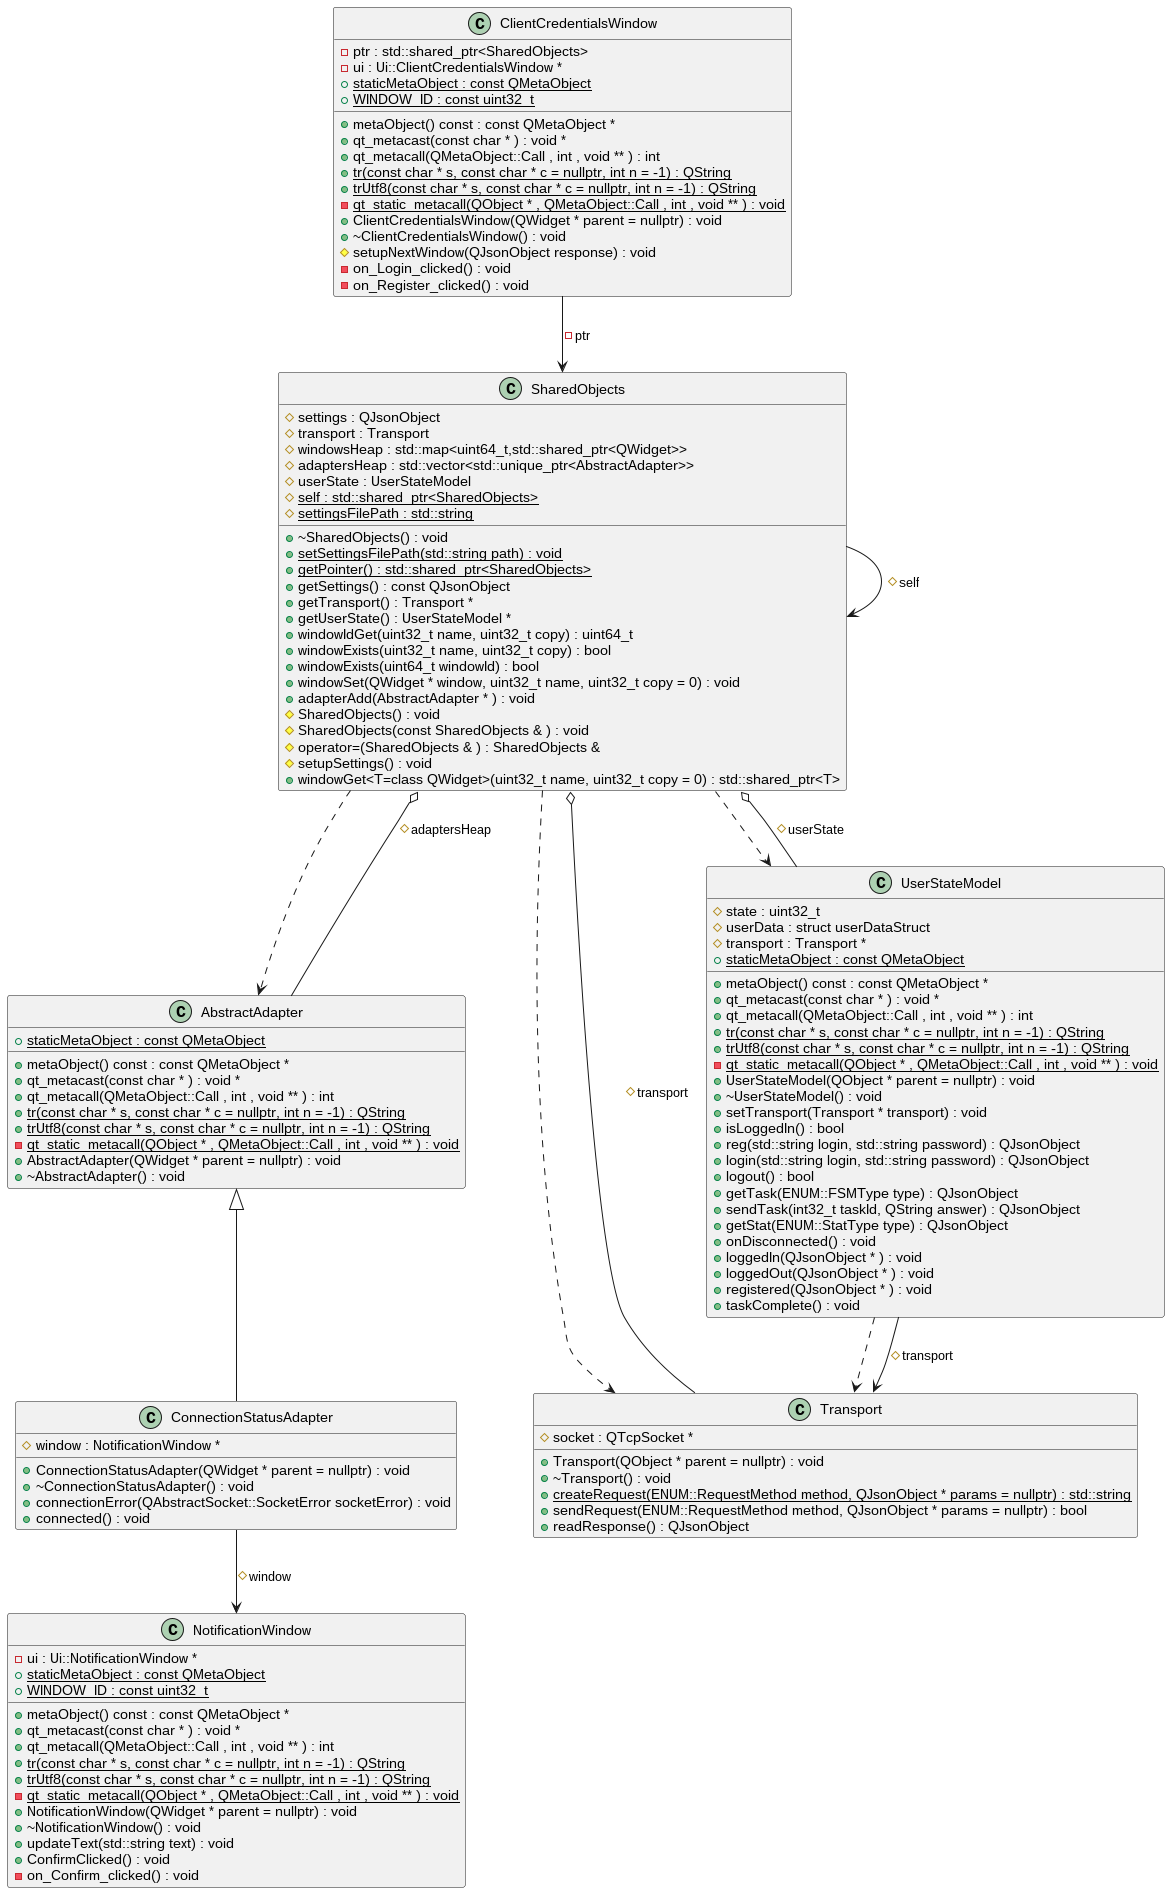

The diagram above was rendered by PlantUML. Its source (embedded in the PNG):
@startuml
class "AbstractAdapter" as C_0000731057524502862038
class C_0000731057524502862038 {
+metaObject() const : const QMetaObject *
+qt_metacast(const char * ) : void *
+qt_metacall(QMetaObject::Call , int , void ** ) : int
{static} +tr(const char * s, const char * c = nullptr, int n = -1) : QString
{static} +trUtf8(const char * s, const char * c = nullptr, int n = -1) : QString
{static} -qt_static_metacall(QObject * , QMetaObject::Call , int , void ** ) : void
+AbstractAdapter(QWidget * parent = nullptr) : void
+~AbstractAdapter() : void
{static} +staticMetaObject : const QMetaObject
}
class "Transport" as C_0001344624371359793650
class C_0001344624371359793650 {
+Transport(QObject * parent = nullptr) : void
+~Transport() : void
{static} +createRequest(ENUM::RequestMethod method, QJsonObject * params = nullptr) : std::string
+sendRequest(ENUM::RequestMethod method, QJsonObject * params = nullptr) : bool
+readResponse() : QJsonObject
#socket : QTcpSocket *
}
class "UserStateModel" as C_0000287118953690040093
class C_0000287118953690040093 {
+metaObject() const : const QMetaObject *
+qt_metacast(const char * ) : void *
+qt_metacall(QMetaObject::Call , int , void ** ) : int
{static} +tr(const char * s, const char * c = nullptr, int n = -1) : QString
{static} +trUtf8(const char * s, const char * c = nullptr, int n = -1) : QString
{static} -qt_static_metacall(QObject * , QMetaObject::Call , int , void ** ) : void
+UserStateModel(QObject * parent = nullptr) : void
+~UserStateModel() : void
+setTransport(Transport * transport) : void
+isLoggedIn() : bool
+reg(std::string login, std::string password) : QJsonObject
+login(std::string login, std::string password) : QJsonObject
+logout() : bool
+getTask(ENUM::FSMType type) : QJsonObject
+sendTask(int32_t taskId, QString answer) : QJsonObject
+getStat(ENUM::StatType type) : QJsonObject
+onDisconnected() : void
+loggedIn(QJsonObject * ) : void
+loggedOut(QJsonObject * ) : void
+registered(QJsonObject * ) : void
+taskComplete() : void
#state : uint32_t
#userData : struct userDataStruct
#transport : Transport *
{static} +staticMetaObject : const QMetaObject
}
class "SharedObjects" as C_0000254919367871000869
class C_0000254919367871000869 {
+~SharedObjects() : void
{static} +setSettingsFilePath(std::string path) : void
{static} +getPointer() : std::shared_ptr<SharedObjects>
+getSettings() : const QJsonObject
+getTransport() : Transport *
+getUserState() : UserStateModel *
+windowIdGet(uint32_t name, uint32_t copy) : uint64_t
+windowExists(uint32_t name, uint32_t copy) : bool
+windowExists(uint64_t windowId) : bool
+windowSet(QWidget * window, uint32_t name, uint32_t copy = 0) : void
+adapterAdd(AbstractAdapter * ) : void
#SharedObjects() : void
#SharedObjects(const SharedObjects & ) : void
#operator=(SharedObjects & ) : SharedObjects &
#setupSettings() : void
+windowGet<T=class QWidget>(uint32_t name, uint32_t copy = 0) : std::shared_ptr<T>
#settings : QJsonObject
#transport : Transport
#windowsHeap : std::map<uint64_t,std::shared_ptr<QWidget>>
#adaptersHeap : std::vector<std::unique_ptr<AbstractAdapter>>
#userState : UserStateModel
{static} #self : std::shared_ptr<SharedObjects>
{static} #settingsFilePath : std::string
}
class "NotificationWindow" as C_0002019064467633740288
class C_0002019064467633740288 {
+metaObject() const : const QMetaObject *
+qt_metacast(const char * ) : void *
+qt_metacall(QMetaObject::Call , int , void ** ) : int
{static} +tr(const char * s, const char * c = nullptr, int n = -1) : QString
{static} +trUtf8(const char * s, const char * c = nullptr, int n = -1) : QString
{static} -qt_static_metacall(QObject * , QMetaObject::Call , int , void ** ) : void
+NotificationWindow(QWidget * parent = nullptr) : void
+~NotificationWindow() : void
+updateText(std::string text) : void
+ConfirmClicked() : void
-on_Confirm_clicked() : void
-ui : Ui::NotificationWindow *
{static} +staticMetaObject : const QMetaObject
{static} +WINDOW_ID : const uint32_t
}
class "ConnectionStatusAdapter" as C_0001583306686458326358
class C_0001583306686458326358 {
+ConnectionStatusAdapter(QWidget * parent = nullptr) : void
+~ConnectionStatusAdapter() : void
+connectionError(QAbstractSocket::SocketError socketError) : void
+connected() : void
#window : NotificationWindow *
}
class "ClientCredentialsWindow" as C_0000292683579587200697
class C_0000292683579587200697 {
+metaObject() const : const QMetaObject *
+qt_metacast(const char * ) : void *
+qt_metacall(QMetaObject::Call , int , void ** ) : int
{static} +tr(const char * s, const char * c = nullptr, int n = -1) : QString
{static} +trUtf8(const char * s, const char * c = nullptr, int n = -1) : QString
{static} -qt_static_metacall(QObject * , QMetaObject::Call , int , void ** ) : void
+ClientCredentialsWindow(QWidget * parent = nullptr) : void
+~ClientCredentialsWindow() : void
#setupNextWindow(QJsonObject response) : void
-on_Login_clicked() : void
-on_Register_clicked() : void
-ptr : std::shared_ptr<SharedObjects>
-ui : Ui::ClientCredentialsWindow *
{static} +staticMetaObject : const QMetaObject
{static} +WINDOW_ID : const uint32_t
}
C_0000287118953690040093 ..> C_0001344624371359793650
C_0000287118953690040093 --> C_0001344624371359793650 : #transport
C_0000254919367871000869 ..> C_0001344624371359793650
C_0000254919367871000869 ..> C_0000287118953690040093
C_0000254919367871000869 ..> C_0000731057524502862038
C_0000254919367871000869 o-- C_0001344624371359793650 : #transport
C_0000254919367871000869 o-- C_0000731057524502862038 : #adaptersHeap
C_0000254919367871000869 o-- C_0000287118953690040093 : #userState
C_0000254919367871000869 --> C_0000254919367871000869 : #self
C_0001583306686458326358 --> C_0002019064467633740288 : #window
C_0000731057524502862038 <|-- C_0001583306686458326358
C_0000292683579587200697 --> C_0000254919367871000869 : -ptr

'Generated with clang-uml, version 0.3.5-17-gbca1162
'LLVM version clang version 15.0.7
@enduml